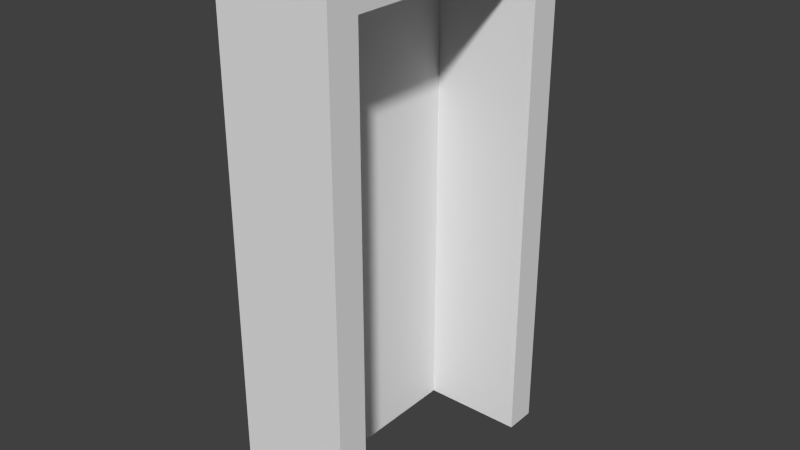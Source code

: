 # Source: door_1.blend  (saved by Blender 2.74.0; exported with 4.5.12 LTS)
import bpy
from mathutils import Matrix  # noqa: F401  (used for matrix-valued properties, if any)

bpy.ops.wm.read_factory_settings(use_empty=True)
scene = bpy.context.scene
scene.name = 'Scene'

# ---- collections
col_collection_1 = bpy.data.collections.new('Collection 1'); scene.collection.children.link(col_collection_1)

# ---- materials (node trees are filled in below, after node groups)
mat_doormaterial = bpy.data.materials.new('doormaterial')
mat_doormaterial.alpha_threshold = 0.0
mat_doormaterial.use_transparent_shadow = False
mat_doormaterial.roughness = 0.5
mat_doorframe_material = bpy.data.materials.new('doorframe_material')
mat_doorframe_material.alpha_threshold = 0.0
mat_doorframe_material.use_transparent_shadow = False
mat_doorframe_material.roughness = 0.5

# ---- material node trees

# ---- world
world_world = bpy.data.worlds.new('World'); scene.world = world_world
world_world.color = (0.05088, 0.05088, 0.05088)
world_world.use_sun_shadow = False
world_world.sun_shadow_jitter_overblur = 0.0
world_world.cycles.sampling_method = 'MANUAL'
world_world.cycles.sample_map_resolution = 256

# ---- meshes
me_plane_003 = bpy.data.meshes.new('Plane.003')
me_plane_003.from_pydata([(0.04095, -5.496e-05, -0.9493), (0.04095, 1.95, -0.9494), (0.04095, 5.601e-08, 0.0007367), (0.04095, 1.95, 0.000621), (-4.779e-05, -5.497e-05, -0.9493), (-5.101e-05, 1.95, -0.9494), (-4.787e-05, 4.264e-08, 0.0007367), (-5.109e-05, 1.95, 0.000621)], [], [(0, 1, 3, 2), (6, 7, 5, 4), (0, 2, 6, 4), (1, 0, 4, 5), (3, 1, 5, 7), (2, 3, 7, 6)])
me_plane_003.materials.append(mat_doormaterial)
me_plane_003.use_remesh_preserve_volume = False
me_plane_003.use_remesh_preserve_attributes = False
me_plane_003.use_mirror_vertex_groups = False
me_plane_003.update()
me_cube = bpy.data.meshes.new('Cube')
me_cube.from_pydata([(-0.3822, 8.754e-07, 0.09996), (-0.3822, -3.029e-07, -0.025), (-0.3822, -6.545e-06, -0.9252), (-0.3822, 1.95, -0.9252), (-0.3822, 2.085, -1.052), (-0.3822, -8.099e-06, -1.052), (-0.3822, 2.085, 0.09994), (-0.3822, 1.95, -0.02502), (0.06706, 2.085, 0.09994), (0.06706, 5.742e-07, 0.09996), (0.06706, 2.085, -1.052), (0.06706, -6.113e-07, -1.052), (0.06706, -6.04e-07, -0.025), (0.06706, 1.95, -0.02502), (0.06706, 1.95, -0.9252), (0.06706, 9.422e-07, -0.9252)], [], [(3, 4, 5, 2), (0, 6, 4, 3, 7, 1), (8, 6, 0, 9), (8, 10, 4, 6), (4, 10, 11, 5), (9, 12, 13, 14, 10, 8), (14, 15, 11, 10), (14, 13, 7, 3), (15, 14, 3, 2), (13, 12, 1, 7), (11, 15, 2, 5), (0, 1, 12, 9)])
me_cube.materials.append(mat_doorframe_material)
me_cube.use_remesh_preserve_volume = False
me_cube.use_remesh_preserve_attributes = False
me_cube.use_mirror_vertex_groups = False
me_cube.update()

# ---- objects
ob_door = bpy.data.objects.new('Door', me_plane_003)
ob_frame = bpy.data.objects.new('Frame', me_cube)

# ---- transforms, parenting, visibility, modifiers, constraints
ob_door.location = (0.0007024, 0.02571, 0.0)
ob_door.rotation_euler = (1.571, -0.0, 0.0)
ob_door.scale = (1.0, 1.0, 0.9474)
ob_door.lineart.crease_threshold = 0.0
ob_frame.location = (0.3829, 0.0, 0.0)
ob_frame.rotation_euler = (1.571, -0.0, 0.0)
ob_frame.lineart.crease_threshold = 0.0

# ---- collection membership
col_collection_1.objects.link(ob_door)
col_collection_1.objects.link(ob_frame)

# ---- scene / render settings (as saved in the file)
scene.frame_start = 1; scene.frame_end = 30; scene.frame_set(0)
scene.render.engine = 'BLENDER_EEVEE_NEXT'
scene.render.resolution_percentage = 50
scene.render.dither_intensity = 0.0
scene.cycles.use_denoising = False
scene.cycles.samples = 10
scene.cycles.sampling_pattern = 'TABULATED_SOBOL'
scene.cycles.light_sampling_threshold = 0.0
scene.cycles.use_adaptive_sampling = False
scene.cycles.use_light_tree = False
scene.cycles.blur_glossy = 0.0
scene.cycles.pixel_filter_type = 'GAUSSIAN'
scene.cycles.sample_clamp_indirect = 0.0
scene.view_settings.view_transform = 'Standard'
bpy.context.view_layer.update()

# ---- added for rendering (the .blend has no active camera and no usable light): camera, sun
cam_auto = bpy.data.cameras.new('AutoCamera')
cam_auto.lens = 50.0
cam_auto.sensor_width = 36.0
cam_auto.clip_end = 1000.0
ob_auto_camera = bpy.data.objects.new('AutoCamera', cam_auto)
scene.collection.objects.link(ob_auto_camera)
ob_auto_camera.location = (2.46845, -2.21584, 2.83719)
ob_auto_camera.rotation_euler = (1.09748, -7.21219e-08, 0.694738)
scene.camera = ob_auto_camera
light_auto_sun = bpy.data.lights.new('AutoSun', 'SUN')
light_auto_sun.energy = 3.0
light_auto_sun.angle = 0.0523599
ob_auto_sun = bpy.data.objects.new('AutoSun', light_auto_sun)
scene.collection.objects.link(ob_auto_sun)
ob_auto_sun.rotation_euler = (0.872665, 0.174533, 0.523599)
bpy.context.view_layer.update()
